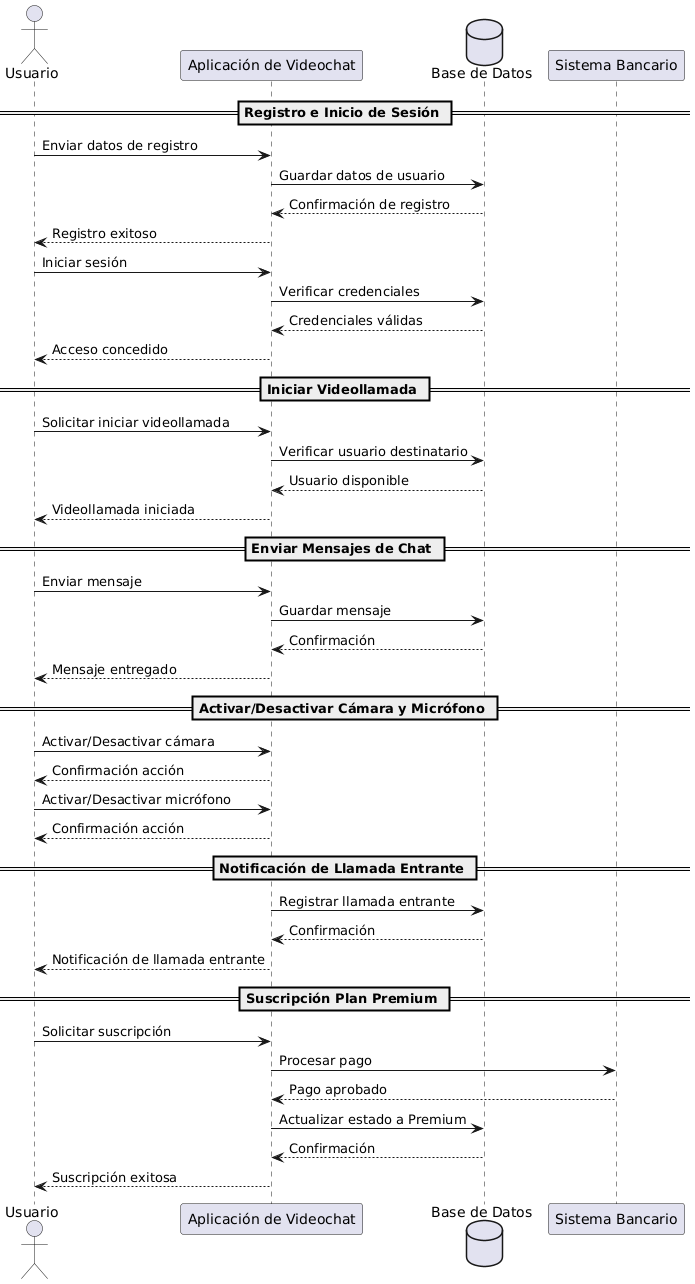

The diagram above was rendered by PlantUML. Its source (embedded in the PNG):
@startuml
actor Usuario
participant "Aplicación de Videochat" as App
database "Base de Datos" as DB
participant "Sistema Bancario" as Banco

== Registro e Inicio de Sesión ==
Usuario -> App: Enviar datos de registro
App -> DB: Guardar datos de usuario
DB --> App: Confirmación de registro
App --> Usuario: Registro exitoso

Usuario -> App: Iniciar sesión
App -> DB: Verificar credenciales
DB --> App: Credenciales válidas
App --> Usuario: Acceso concedido

== Iniciar Videollamada ==
Usuario -> App: Solicitar iniciar videollamada
App -> DB: Verificar usuario destinatario
DB --> App: Usuario disponible
App --> Usuario: Videollamada iniciada

== Enviar Mensajes de Chat ==
Usuario -> App: Enviar mensaje
App -> DB: Guardar mensaje
DB --> App: Confirmación
App --> Usuario: Mensaje entregado

== Activar/Desactivar Cámara y Micrófono ==
Usuario -> App: Activar/Desactivar cámara
App --> Usuario: Confirmación acción
Usuario -> App: Activar/Desactivar micrófono
App --> Usuario: Confirmación acción

== Notificación de Llamada Entrante ==
App -> DB: Registrar llamada entrante
DB --> App: Confirmación
App --> Usuario: Notificación de llamada entrante

== Suscripción Plan Premium ==
Usuario -> App: Solicitar suscripción
App -> Banco: Procesar pago
Banco --> App: Pago aprobado
App -> DB: Actualizar estado a Premium
DB --> App: Confirmación
App --> Usuario: Suscripción exitosa
@enduml